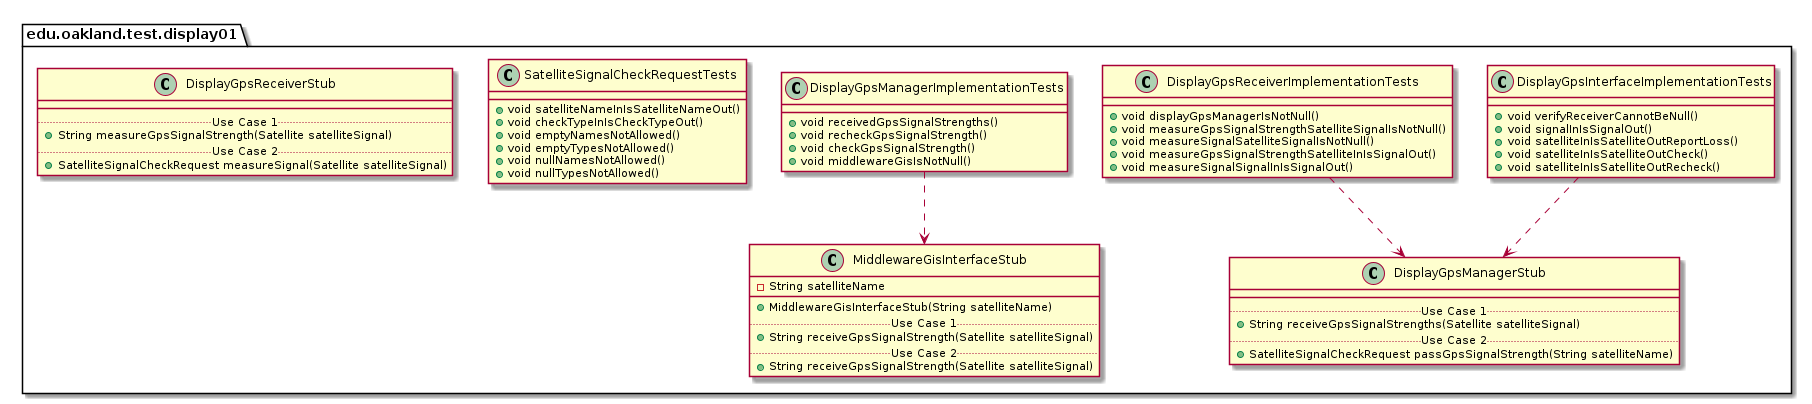

The diagram above was rendered by PlantUML. Its source (embedded in the PNG):
@startuml Display01TestPackage_InternalDependencies

package edu.oakland.test.display01 {
    
}


package edu.oakland.test.display01 {
    class DisplayGpsInterfaceImplementationTests {
      + void verifyReceiverCannotBeNull()
      + void signalInIsSignalOut()
      + void satelliteInIsSatelliteOutReportLoss()
      + void satelliteInIsSatelliteOutCheck()
      + void satelliteInIsSatelliteOutRecheck()
    }
}



package edu.oakland.test.display01 {
    class DisplayGpsManagerStub {
        __
        .. Use Case 1 ..
        + String receiveGpsSignalStrengths(Satellite satelliteSignal)
        .. Use Case 2 ..
        + SatelliteSignalCheckRequest passGpsSignalStrength(String satelliteName)
    }
}

DisplayGpsInterfaceImplementationTests ..> DisplayGpsManagerStub

package edu.oakland.test.display01 {
    class DisplayGpsReceiverImplementationTests {
        + void displayGpsManagerIsNotNull()
        + void measureGpsSignalStrengthSatelliteSignalIsNotNull()
        + void measureSignalSatelliteSignalIsNotNull() 
        + void measureGpsSignalStrengthSatelliteInIsSignalOut()
        + void measureSignalSignalInIsSignalOut()
    }
}


DisplayGpsReceiverImplementationTests ..> DisplayGpsManagerStub

package edu.oakland.test.display01 {
    class DisplayGpsManagerImplementationTests {
        + void receivedGpsSignalStrengths()
        + void recheckGpsSignalStrength()
        + void checkGpsSignalStrength()
        + void middlewareGisIsNotNull()
    }
}



package edu.oakland.test.display01 {
    class MiddlewareGisInterfaceStub {
        - String satelliteName
        __
        + MiddlewareGisInterfaceStub(String satelliteName)
        .. Use Case 1 ..
        + String receiveGpsSignalStrength(Satellite satelliteSignal)
        .. Use Case 2 ..
        + String receiveGpsSignalStrength(Satellite satelliteSignal)
    }
}

DisplayGpsManagerImplementationTests ..> MiddlewareGisInterfaceStub

package edu.oakland.test.display01 {
  class SatelliteSignalCheckRequestTests {
    + void satelliteNameInIsSatelliteNameOut()
    + void checkTypeInIsCheckTypeOut()
    + void emptyNamesNotAllowed()
    + void emptyTypesNotAllowed()
    + void nullNamesNotAllowed()
    + void nullTypesNotAllowed()
  }
}


package edu.oakland.test.display01 {
    class DisplayGpsReceiverStub {
        __
        .. Use Case 1 ..
        + String measureGpsSignalStrength(Satellite satelliteSignal)
        .. Use Case 2 ..
        + SatelliteSignalCheckRequest measureSignal(Satellite satelliteSignal)
    }
}


@enduml